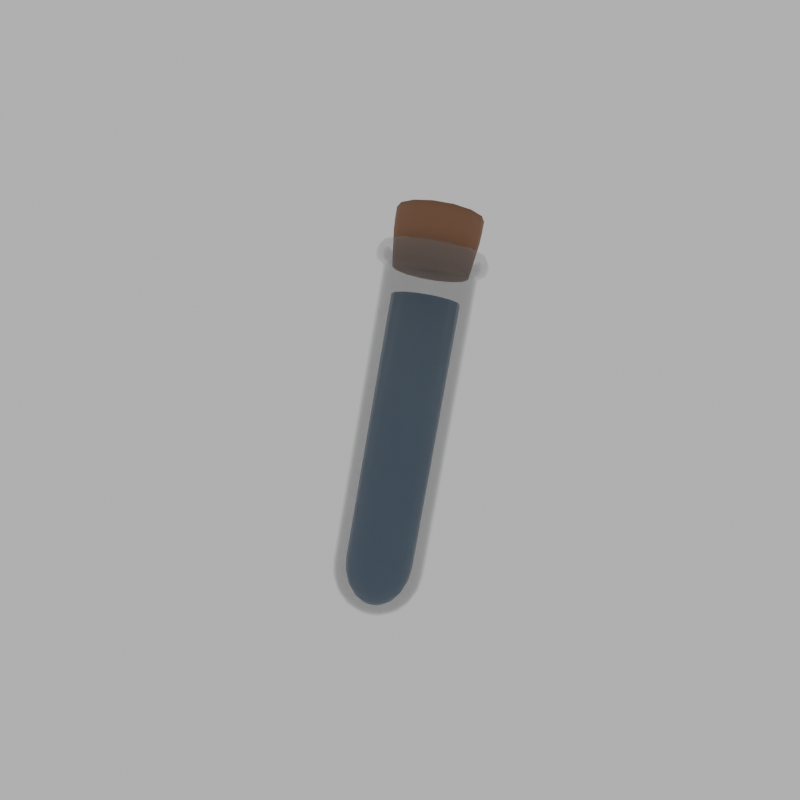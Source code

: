 # Source: RenderizarPociones.blend  (saved by Blender 4.1.24; exported with 4.5.12 LTS)
import bpy
from mathutils import Matrix  # noqa: F401  (used for matrix-valued properties, if any)

bpy.ops.wm.read_factory_settings(use_empty=True)
scene = bpy.context.scene
scene.name = 'Scene'

# ---- collections
col_collection = bpy.data.collections.new('Collection'); scene.collection.children.link(col_collection)

# ---- materials (node trees are filled in below, after node groups)
mat_corcho = bpy.data.materials.new('Corcho')
mat_corcho.use_transparent_shadow = False
mat_vial = bpy.data.materials.new('Vial')
mat_vial.surface_render_method = 'BLENDED'
mat_vial.blend_method = 'BLEND'
mat_vial.alpha_threshold = 0.0
mat_vial.use_raytrace_refraction = True
mat_vial.use_screen_refraction = True
mat_vial.thickness_mode = 'SLAB'
mat_vial.roughness = 0.5
mat_vial.line_color = (0.0, 0.0, 0.0, 1.0)
mat_liquido = bpy.data.materials.new('Liquido')
mat_liquido.surface_render_method = 'BLENDED'
mat_liquido.blend_method = 'BLEND'

# ---- material node trees
mat_corcho.use_nodes = True; mat_corcho.node_tree.nodes.clear()
_N = mat_corcho.node_tree.nodes; _L = mat_corcho.node_tree.links
n0 = _N.new('ShaderNodeBsdfPrincipled'); n0.name = 'BSDF Principista'; n0.location = (10, 300)
n0.inputs[0].default_value = (0.2378, 0.1188, 0.06533, 1.0)
n0.inputs[2].default_value = 0.8394
n1 = _N.new('ShaderNodeOutputMaterial'); n1.name = 'Material'; n1.location = (300, 300)
_L.new(n0.outputs[0], n1.inputs[0])
n1.is_active_output = True
mat_vial.use_nodes = True; mat_vial.node_tree.nodes.clear()
_N = mat_vial.node_tree.nodes; _L = mat_vial.node_tree.links
n0 = _N.new('ShaderNodeOutputMaterial'); n0.name = 'Material Output'; n0.location = (300, 300)
n1 = _N.new('ShaderNodeBsdfPrincipled'); n1.name = 'Principled BSDF'; n1.location = (10, 300)
n1.inputs[0].default_value = (0.2204, 0.2204, 0.2204, 1.0)
n1.inputs[2].default_value = 0.0
n1.inputs[3].default_value = 1.45
n1.inputs[4].default_value = 0.2294
n2 = _N.new('ShaderNodeValue'); n2.name = 'Value'; n2.location = (300, 140)
n2.outputs[0].default_value = 0.0
_L.new(n1.outputs[0], n0.inputs[0])
_L.new(n2.outputs[0], n0.inputs[3])
n0.is_active_output = True
mat_liquido.use_nodes = True; mat_liquido.node_tree.nodes.clear()
_N = mat_liquido.node_tree.nodes; _L = mat_liquido.node_tree.links
n0 = _N.new('ShaderNodeBsdfPrincipled'); n0.name = 'BSDF Principista'; n0.location = (10, 300)
n0.inputs[0].default_value = (0.002327, 0.09391, 0.2078, 1.0)
n0.inputs[2].default_value = 0.3303
n0.inputs[13].default_value = 0.5127
n1 = _N.new('ShaderNodeOutputMaterial'); n1.name = 'Material'; n1.location = (300, 300)
_L.new(n0.outputs[0], n1.inputs[0])
n1.is_active_output = True

# ---- world
world_world = bpy.data.worlds.new('World'); scene.world = world_world
world_world.use_nodes = True; world_world.node_tree.nodes.clear()
_N = world_world.node_tree.nodes; _L = world_world.node_tree.links
n0 = _N.new('ShaderNodeOutputWorld'); n0.name = 'World Output'; n0.location = (300, 300)
n1 = _N.new('ShaderNodeBackground'); n1.name = 'Background'; n1.location = (10, 300)
n1.inputs[0].default_value = (0.05088, 0.05088, 0.05088, 1.0)
_L.new(n1.outputs[0], n0.inputs[0])
n0.is_active_output = True
world_world.color = (0.05088, 0.05088, 0.05088)
world_world.use_sun_shadow = False
world_world.sun_shadow_jitter_overblur = 0.0

# ---- cameras
cam_camera = bpy.data.cameras.new('Camera')
cam_camera.clip_start = 2.6
cam_camera.clip_end = 1005.0
cam_camera.lens = 32.0
cam_camera.sensor_width = 37.0

# ---- lights
light_point_006 = bpy.data.lights.new('Point.006', 'POINT')
light_point_006.specular_factor = 0.0
light_point_006.transmission_factor = 0.0
light_point_006.energy = 7.0
light_point_006.shadow_maximum_resolution = 0.006
light_point_006.use_absolute_resolution = True
light_point_007 = bpy.data.lights.new('Point.007', 'POINT')
light_point_007.specular_factor = 0.0
light_point_007.transmission_factor = 0.0
light_point_007.energy = 7.0
light_point_007.shadow_maximum_resolution = 0.006
light_point_007.use_absolute_resolution = True
light_point_008 = bpy.data.lights.new('Point.008', 'POINT')
light_point_008.specular_factor = 0.0
light_point_008.transmission_factor = 0.0
light_point_008.energy = 7.0
light_point_008.shadow_maximum_resolution = 0.006
light_point_008.use_absolute_resolution = True
light_point_010 = bpy.data.lights.new('Point.010', 'POINT')
light_point_010.specular_factor = 0.0
light_point_010.transmission_factor = 0.0
light_point_010.energy = 7.0
light_point_010.shadow_maximum_resolution = 0.006
light_point_010.use_absolute_resolution = True

# ---- meshes
me_esfera_002 = bpy.data.meshes.new('Esfera.002')
me_esfera_002.from_pydata([(0.858, 0.1958, 6.867), (-0.6881, 0.5487, 6.867), (0.858, -0.1958, 6.867), (0.6881, -0.5487, 6.867), (0.3818, -0.7929, 6.867), (-1.848e-07, -0.8801, 6.867), (-0.3818, -0.7929, 6.867), (-0.6881, -0.5487, 6.867), (-0.858, -0.1958, 6.867), (-0.858, 0.1958, 6.867), (-0.3818, 0.7929, 6.867), (-2.74e-08, 0.8801, 6.867), (0.6881, 0.5487, 6.867), (0.3818, 0.7929, 6.867), (0.9644, 0.2201, 7.695), (-0.7734, 0.6168, 7.695), (0.9644, -0.2201, 7.695), (0.7734, -0.6168, 7.695), (0.4292, -0.8912, 7.695), (-9.733e-08, -0.9892, 7.695), (-0.4292, -0.8912, 7.695), (-0.7734, -0.6168, 7.695), (-0.9644, -0.2201, 7.695), (-0.9644, 0.2201, 7.695), (-0.4292, 0.8912, 7.695), (7.955e-08, 0.9892, 7.695), (0.7734, 0.6168, 7.695), (0.4292, 0.8912, 7.695), (0.9827, 0.2243, 8.223), (-0.788, 0.6284, 8.223), (0.9827, -0.2243, 8.223), (0.788, -0.6284, 8.223), (0.4373, -0.9081, 8.223), (-9.781e-08, -1.008, 8.223), (-0.4373, -0.9081, 8.223), (-0.788, -0.6284, 8.223), (-0.9827, -0.2243, 8.223), (-0.9827, 0.2243, 8.223), (-0.4373, 0.9081, 8.223), (8.242e-08, 1.008, 8.223), (0.788, 0.6284, 8.223), (0.4373, 0.9081, 8.223), (-0.98, -0.2237, 7.964), (-0.7859, -0.6268, 7.964), (-9.908e-08, -1.005, 7.964), (0.4362, -0.9057, 7.964), (0.7859, -0.6268, 7.964), (8.067e-08, 1.005, 7.964), (-0.4362, 0.9057, 7.964), (-0.7859, 0.6268, 7.964), (-0.98, 0.2237, 7.964), (0.98, -0.2237, 7.964), (0.98, 0.2237, 7.964), (0.7859, 0.6268, 7.964), (0.4362, 0.9057, 7.964), (-0.4362, -0.9057, 7.964), (-4.136e-25, 1.0, 0.04556), (-2.431e-25, 0.5878, -0.7635), (-1.278e-25, 0.309, -0.9055), (0.4339, 0.901, 0.04556), (0.4126, 0.8569, -0.2635), (0.351, 0.7289, -0.5422), (0.255, 0.5296, -0.7635), (0.1341, 0.2784, -0.9055), (0.7818, 0.6235, 0.04556), (0.7436, 0.593, -0.2635), (0.6325, 0.5044, -0.5422), (0.4595, 0.3665, -0.7635), (0.2416, 0.1927, -0.9055), (0.9749, 0.2225, 0.04556), (0.9272, 0.2116, -0.2635), (0.7887, 0.18, -0.5422), (0.573, 0.1308, -0.7635), (0.3013, 0.06876, -0.9055), (0.9749, -0.2225, 0.04556), (0.9272, -0.2116, -0.2635), (0.7887, -0.18, -0.5422), (0.573, -0.1308, -0.7635), (0.3013, -0.06876, -0.9055), (0.7818, -0.6235, 0.04556), (0.7436, -0.593, -0.2635), (0.6325, -0.5044, -0.5422), (0.4595, -0.3665, -0.7635), (0.2416, -0.1927, -0.9055), (0.4339, -0.901, 0.04556), (0.4126, -0.8569, -0.2635), (0.351, -0.7289, -0.5422), (0.255, -0.5296, -0.7635), (0.1341, -0.2784, -0.9055), (-1.788e-07, -1.0, 0.04556), (-1.788e-07, -0.9511, -0.2635), (-8.941e-08, -0.809, -0.5422), (-1.192e-07, -0.5878, -0.7635), (-2.98e-08, -0.309, -0.9055), (-0.4339, -0.901, 0.04556), (-0.4126, -0.8569, -0.2635), (-0.351, -0.7289, -0.5422), (-0.255, -0.5296, -0.7635), (-0.1341, -0.2784, -0.9055), (-0.7818, -0.6235, 0.04556), (-0.7436, -0.593, -0.2635), (-0.6325, -0.5044, -0.5422), (-0.4595, -0.3665, -0.7635), (-0.2416, -0.1927, -0.9055), (0.0, 1.422e-08, -0.9544), (-0.4535, 0.9418, 6.882), (-0.9749, -0.2225, 0.04556), (-0.9272, -0.2116, -0.2635), (-0.7887, -0.18, -0.5422), (-0.573, -0.1308, -0.7635), (-0.3013, -0.06876, -0.9055), (-0.8172, 0.6517, 6.882), (-1.019, 0.2326, 6.882), (-1.019, -0.2326, 6.882), (-0.8172, -0.6517, 6.882), (-0.9749, 0.2225, 0.04556), (-0.9272, 0.2116, -0.2635), (-0.7887, 0.18, -0.5422), (-0.573, 0.1308, -0.7635), (-0.3013, 0.06876, -0.9055), (-0.4535, -0.9418, 6.882), (-2.047e-07, -1.045, 6.882), (0.4535, -0.9418, 6.882), (0.8172, -0.6517, 6.882), (-0.7818, 0.6235, 0.04556), (-0.7436, 0.593, -0.2635), (-0.6325, 0.5044, -0.5422), (-0.4595, 0.3665, -0.7635), (-0.2416, 0.1927, -0.9055), (1.019, -0.2326, 6.882), (1.019, 0.2326, 6.882), (0.8172, 0.6517, 6.882), (0.4535, 0.9418, 6.882), (-0.4339, 0.901, 0.04556), (-0.4126, 0.8569, -0.2635), (-0.351, 0.7289, -0.5422), (-0.255, 0.5296, -0.7635), (-0.1341, 0.2784, -0.9055), (-1.777e-08, 1.045, 6.882), (3.278e-07, 0.9511, -0.2635), (2.98e-07, 0.809, -0.5422), (-1.973e-10, 1.04, 0.04246), (-2.358e-09, 0.6119, -0.7954), (-2.037e-09, 0.3222, -0.9433), (0.4512, 0.9369, 0.04246), (0.4292, 0.8912, -0.2756), (0.3652, 0.7583, -0.5653), (0.2655, 0.5513, -0.7954), (0.1398, 0.2903, -0.9433), (0.813, 0.6484, 0.04246), (0.7734, 0.6167, -0.2756), (0.658, 0.5248, -0.5653), (0.4784, 0.3815, -0.7954), (0.2519, 0.2009, -0.9433), (1.014, 0.2314, 0.04246), (0.9644, 0.2201, -0.2756), (0.8206, 0.1873, -0.5653), (0.5965, 0.1362, -0.7954), (0.3141, 0.07169, -0.9433), (1.014, -0.2314, 0.04246), (0.9644, -0.2201, -0.2756), (0.8206, -0.1873, -0.5653), (0.5965, -0.1362, -0.7954), (0.3141, -0.07169, -0.9433), (0.813, -0.6484, 0.04246), (0.7734, -0.6167, -0.2756), (0.658, -0.5248, -0.5653), (0.4784, -0.3815, -0.7954), (0.2519, -0.2009, -0.9433), (0.4512, -0.9369, 0.04246), (0.4292, -0.8912, -0.2756), (0.3652, -0.7583, -0.5653), (0.2655, -0.5513, -0.7954), (0.1398, -0.2903, -0.9433), (-1.863e-07, -1.04, 0.04246), (-1.854e-07, -0.9892, -0.2756), (-9.448e-08, -0.8417, -0.5653), (-1.258e-07, -0.6119, -0.7954), (-3.225e-08, -0.3222, -0.9433), (-0.4512, -0.9369, 0.04246), (-0.4292, -0.8912, -0.2756), (-0.3652, -0.7583, -0.5653), (-0.2655, -0.5513, -0.7954), (-0.1398, -0.2903, -0.9433), (-0.813, -0.6484, 0.04246), (-0.7734, -0.6167, -0.2756), (-0.658, -0.5248, -0.5653), (-0.4784, -0.3815, -0.7954), (-0.2519, -0.2009, -0.9433), (7.543e-10, 1.496e-08, -0.9944), (-0.4717, 0.9794, 6.881), (-1.014, -0.2314, 0.04246), (-0.9644, -0.2201, -0.2756), (-0.8206, -0.1873, -0.5653), (-0.5965, -0.1362, -0.7954), (-0.3141, -0.07169, -0.9433), (-0.8499, 0.6778, 6.881), (-1.06, 0.2419, 6.881), (-1.06, -0.2419, 6.881), (-0.8499, -0.6778, 6.881), (-1.014, 0.2314, 0.04246), (-0.9644, 0.2201, -0.2756), (-0.8206, 0.1873, -0.5653), (-0.5965, 0.1362, -0.7954), (-0.3141, 0.07169, -0.9433), (-0.4717, -0.9794, 6.881), (-2.139e-07, -1.087, 6.881), (0.4717, -0.9794, 6.881), (0.8499, -0.6778, 6.881), (-0.813, 0.6484, 0.04246), (-0.7734, 0.6167, -0.2756), (-0.658, 0.5248, -0.5653), (-0.4784, 0.3815, -0.7954), (-0.2519, 0.2009, -0.9433), (1.06, -0.2419, 6.881), (1.06, 0.2419, 6.881), (0.8499, 0.6778, 6.881), (0.4717, 0.9794, 6.881), (-0.4512, 0.9369, 0.04246), (-0.4292, 0.8912, -0.2756), (-0.3652, 0.7583, -0.5653), (-0.2655, 0.5513, -0.7954), (-0.1398, 0.2903, -0.9433), (-1.766e-08, 1.087, 6.881), (3.387e-07, 0.9892, -0.2756), (3.056e-07, 0.8417, -0.5653), (-0.5467, 1.135, 6.996), (-0.9852, 0.7856, 6.996), (-1.228, 0.2804, 6.996), (-1.228, -0.2804, 6.996), (-0.5467, -1.135, 6.996), (-0.9852, -0.7856, 6.996), (-2.527e-07, -1.26, 6.996), (0.5467, -1.135, 6.996), (-2.522e-08, 1.26, 6.996), (0.9852, -0.7856, 6.996), (1.228, -0.2804, 6.996), (1.228, 0.2804, 6.996), (0.9852, 0.7856, 6.996), (0.5467, 1.135, 6.996), (-0.5605, 1.164, 7.114), (-1.01, 0.8054, 7.114), (-1.259, 0.2874, 7.114), (-1.259, -0.2874, 7.114), (-0.5605, -1.164, 7.114), (-1.01, -0.8054, 7.114), (-2.603e-07, -1.292, 7.114), (0.5605, -1.164, 7.114), (-2.709e-08, 1.292, 7.114), (1.01, -0.8054, 7.114), (1.259, -0.2874, 7.114), (1.259, 0.2874, 7.114), (1.01, 0.8054, 7.114), (0.5605, 1.164, 7.114), (-0.5605, 1.164, 7.233), (-1.01, 0.8054, 7.233), (-1.259, 0.2874, 7.233), (-1.259, -0.2874, 7.233), (-0.5605, -1.164, 7.233), (-1.01, -0.8054, 7.233), (-2.616e-07, -1.292, 7.233), (0.5605, -1.164, 7.233), (-2.842e-08, 1.292, 7.233), (1.01, -0.8054, 7.233), (1.259, -0.2874, 7.233), (1.259, 0.2874, 7.233), (1.01, 0.8054, 7.233), (0.5605, 1.164, 7.233), (-0.5143, 1.068, 7.351), (-0.9267, 0.739, 7.351), (-1.156, 0.2637, 7.351), (-1.156, -0.2637, 7.351), (-0.5143, -1.068, 7.351), (-0.9267, -0.739, 7.351), (-2.417e-07, -1.185, 7.351), (0.5143, -1.068, 7.351), (-2.975e-08, 1.185, 7.351), (0.9267, -0.739, 7.351), (1.156, -0.2637, 7.351), (1.156, 0.2637, 7.351), (0.9267, 0.739, 7.351), (0.5143, 1.068, 7.351), (-0.5348, 1.111, 7.353), (-0.9637, 0.7685, 7.353), (-1.202, 0.2743, 7.353), (-1.202, -0.2743, 7.353), (-0.5348, -1.111, 7.353), (-0.9637, -0.7685, 7.353), (-2.527e-07, -1.233, 7.353), (0.5348, -1.111, 7.353), (-3.011e-08, 1.233, 7.353), (0.9637, -0.7685, 7.353), (1.202, -0.2743, 7.353), (1.202, 0.2743, 7.353), (0.9637, 0.7685, 7.353), (0.5348, 1.111, 7.353), (-0.4096, 0.8506, 6.907), (-0.7381, 0.5886, 6.907), (-0.9204, 0.2101, 6.907), (-0.9204, -0.2101, 6.907), (-0.4096, -0.8506, 6.907), (-0.7381, -0.5886, 6.907), (-1.85e-07, -0.9441, 6.907), (0.4096, -0.8506, 6.907), (-1.621e-08, 0.9441, 6.907), (0.7381, -0.5886, 6.907), (0.9204, -0.2101, 6.907), (0.9204, 0.2101, 6.907), (0.7381, 0.5886, 6.907), (0.4096, 0.8506, 6.907), (1.067, 0.2435, 7.0), (-0.8555, 0.6823, 7.0), (1.067, -0.2435, 7.0), (0.8555, -0.6823, 7.0), (0.4748, -0.9859, 7.0), (-2.167e-07, -1.094, 7.0), (-0.4748, -0.9859, 7.0), (-0.8555, -0.6823, 7.0), (-1.067, -0.2435, 7.0), (-1.067, 0.2435, 7.0), (-0.4748, 0.9859, 7.0), (-2.107e-08, 1.094, 7.0), (0.8555, 0.6823, 7.0), (0.4748, 0.9859, 7.0), (1.094, -0.2496, 7.104), (0.877, -0.6994, 7.104), (-0.4867, 1.011, 7.104), (-2.247e-08, 1.122, 7.104), (0.4867, -1.011, 7.104), (-2.231e-07, -1.122, 7.104), (-0.4867, -1.011, 7.104), (-0.877, -0.6994, 7.104), (-0.877, 0.6994, 7.104), (-1.094, 0.2496, 7.104), (-1.094, -0.2496, 7.104), (1.094, 0.2496, 7.104), (0.877, 0.6994, 7.104), (0.4867, 1.011, 7.104), (-0.4867, -1.011, 7.213), (-0.877, -0.6994, 7.213), (-1.094, -0.2496, 7.213), (-1.094, 0.2496, 7.213), (-0.877, 0.6994, 7.213), (-0.4867, 1.011, 7.213), (0.877, 0.6994, 7.213), (1.094, 0.2496, 7.213), (-2.244e-07, -1.122, 7.213), (0.4867, -1.011, 7.213), (-2.379e-08, 1.122, 7.213), (0.877, -0.6994, 7.213), (1.094, -0.2496, 7.213), (0.4867, 1.011, 7.213), (-0.4645, 0.9644, 7.325), (0.8369, 0.6674, 7.325), (1.044, 0.2382, 7.325), (-1.044, 0.2382, 7.325), (-0.8369, 0.6674, 7.325), (0.8369, -0.6674, 7.325), (0.4645, -0.9644, 7.325), (-1.044, -0.2382, 7.325), (-0.4645, -0.9644, 7.325), (-0.8369, -0.6674, 7.325), (-2.174e-07, -1.07, 7.325), (-2.599e-08, 1.07, 7.325), (1.044, -0.2382, 7.325), (0.4645, 0.9644, 7.325), (1.015, -0.2318, 6.319), (-1.63e-08, 1.042, 6.319), (-2.025e-07, -1.042, 6.319), (-1.015, 0.2318, 6.319), (-0.4519, -0.9384, 6.319), (0.8143, -0.6494, 6.319), (0.8143, 0.6494, 6.319), (-0.4519, 0.9384, 6.319), (-0.8143, 0.6494, 6.319), (-1.015, -0.2318, 6.319), (0.4519, 0.9384, 6.319), (1.015, 0.2318, 6.319), (-0.8143, -0.6494, 6.319), (0.4519, -0.9384, 6.319), (9.407e-10, 0.7596, 0.1869), (9.407e-10, 0.4465, -0.5957), (9.407e-10, 0.2347, -0.733), (0.3267, 0.6844, 0.1869), (0.3107, 0.6509, -0.112), (0.2643, 0.5537, -0.3817), (0.192, 0.4023, -0.5957), (0.101, 0.2115, -0.733), (0.5887, 0.4736, 0.1869), (0.5599, 0.4504, -0.112), (0.4762, 0.3832, -0.3817), (0.346, 0.2784, -0.5957), (0.1819, 0.1464, -0.733), (0.7341, 0.169, 0.1869), (0.6981, 0.1608, -0.112), (0.5939, 0.1367, -0.3817), (0.4315, 0.09935, -0.5957), (0.2268, 0.05223, -0.733), (0.7341, -0.169, 0.1869), (0.6981, -0.1608, -0.112), (0.5939, -0.1367, -0.3817), (0.4315, -0.09935, -0.5957), (0.2268, -0.05223, -0.733), (0.5887, -0.4736, 0.1869), (0.5599, -0.4504, -0.112), (0.4762, -0.3832, -0.3817), (0.346, -0.2784, -0.5957), (0.1819, -0.1464, -0.733), (0.3267, -0.6844, 0.1869), (0.3107, -0.6509, -0.112), (0.2643, -0.5537, -0.3817), (0.192, -0.4023, -0.5957), (0.101, -0.2115, -0.733), (-1.337e-07, -0.7596, 0.1869), (-1.337e-07, -0.7224, -0.112), (-6.638e-08, -0.6145, -0.3817), (-8.882e-08, -0.4465, -0.5957), (-2.15e-08, -0.2347, -0.733), (-0.3267, -0.6844, 0.1869), (-0.3107, -0.6509, -0.112), (-0.2643, -0.5537, -0.3817), (-0.192, -0.4023, -0.5957), (-0.101, -0.2115, -0.733), (-0.5887, -0.4736, 0.1869), (-0.5599, -0.4504, -0.112), (-0.4762, -0.3832, -0.3817), (-0.346, -0.2784, -0.5957), (-0.1819, -0.1464, -0.733), (9.407e-10, 2.214e-09, -0.7804), (-0.7341, -0.169, 0.1869), (-0.6981, -0.1608, -0.112), (-0.5939, -0.1367, -0.3817), (-0.4315, -0.09935, -0.5957), (-0.2268, -0.05223, -0.733), (-0.7341, 0.169, 0.1869), (-0.6981, 0.1608, -0.112), (-0.5939, 0.1367, -0.3817), (-0.4315, 0.09935, -0.5957), (-0.2268, 0.05223, -0.733), (-0.5887, 0.4736, 0.1869), (-0.5599, 0.4504, -0.112), (-0.4762, 0.3832, -0.3817), (-0.346, 0.2784, -0.5957), (-0.1819, 0.1464, -0.733), (-0.3267, 0.6844, 0.1869), (-0.3107, 0.6509, -0.112), (-0.2643, 0.5537, -0.3817), (-0.192, 0.4023, -0.5957), (-0.101, 0.2115, -0.733), (2.478e-07, 0.7224, -0.112), (2.253e-07, 0.6145, -0.3817), (0.7646, -0.176, 6.255), (-1.134e-08, 0.7912, 6.255), (-1.516e-07, -0.7912, 6.255), (-0.7646, 0.176, 6.255), (-0.3403, -0.7128, 6.255), (0.6131, -0.4933, 6.255), (0.6131, 0.4933, 6.255), (-0.3403, 0.7128, 6.255), (-0.6131, 0.4933, 6.255), (-0.7646, -0.176, 6.255), (0.3403, 0.7128, 6.255), (0.7646, 0.176, 6.255), (-0.6131, -0.4933, 6.255), (0.3403, -0.7128, 6.255)], [], [(1, 9, 8, 7, 6, 5, 4, 3, 2, 0, 12, 13, 11, 10), (43, 42, 36, 35), (6, 7, 21, 20), (7, 8, 22, 21), (4, 5, 19, 18), (3, 4, 18, 17), (10, 11, 25, 24), (9, 1, 15, 23), (2, 3, 17, 16), (12, 0, 14, 26), (0, 2, 16, 14), (13, 12, 26, 27), (1, 10, 24, 15), (11, 13, 27, 25), (8, 9, 23, 22), (5, 6, 20, 19), (29, 38, 39, 41, 40, 28, 30, 31, 32, 33, 34, 35, 36, 37), (45, 44, 33, 32), (46, 45, 32, 31), (48, 47, 39, 38), (50, 49, 29, 37), (51, 46, 31, 30), (53, 52, 28, 40), (52, 51, 30, 28), (54, 53, 40, 41), (49, 48, 38, 29), (47, 54, 41, 39), (42, 50, 37, 36), (44, 55, 34, 33), (55, 43, 35, 34), (20, 21, 43, 55), (19, 20, 55, 44), (22, 23, 50, 42), (25, 27, 54, 47), (15, 24, 48, 49), (27, 26, 53, 54), (14, 16, 51, 52), (26, 14, 52, 53), (16, 17, 46, 51), (23, 15, 49, 50), (24, 25, 47, 48), (17, 18, 45, 46), (18, 19, 44, 45), (21, 22, 42, 43), (139, 60, 59, 56), (104, 63, 58), (140, 61, 60, 139), (57, 62, 61, 140), (58, 63, 62, 57), (104, 68, 63), (61, 66, 65, 60), (62, 67, 66, 61), (63, 68, 67, 62), (60, 65, 64, 59), (68, 73, 72, 67), (65, 70, 69, 64), (104, 73, 68), (66, 71, 70, 65), (67, 72, 71, 66), (73, 78, 77, 72), (70, 75, 74, 69), (104, 78, 73), (71, 76, 75, 70), (72, 77, 76, 71), (77, 82, 81, 76), (78, 83, 82, 77), (75, 80, 79, 74), (104, 83, 78), (76, 81, 80, 75), (82, 87, 86, 81), (83, 88, 87, 82), (80, 85, 84, 79), (104, 88, 83), (81, 86, 85, 80), (104, 93, 88), (86, 91, 90, 85), (87, 92, 91, 86), (88, 93, 92, 87), (85, 90, 89, 84), (90, 95, 94, 89), (104, 98, 93), (91, 96, 95, 90), (92, 97, 96, 91), (93, 98, 97, 92), (98, 103, 102, 97), (95, 100, 99, 94), (104, 103, 98), (96, 101, 100, 95), (97, 102, 101, 96), (366, 129, 130, 377), (103, 110, 109, 102), (100, 107, 106, 99), (104, 110, 103), (101, 108, 107, 100), (367, 138, 105, 373), (102, 109, 108, 101), (109, 118, 117, 108), (371, 123, 129, 366), (375, 113, 114, 378), (110, 119, 118, 109), (107, 116, 115, 106), (373, 105, 111, 374), (104, 119, 110), (108, 117, 116, 107), (368, 121, 122, 379), (117, 126, 125, 116), (372, 131, 132, 376), (118, 127, 126, 117), (370, 120, 121, 368), (369, 112, 113, 375), (119, 128, 127, 118), (116, 125, 124, 115), (376, 132, 138, 367), (104, 128, 119), (378, 114, 120, 370), (104, 137, 128), (126, 135, 134, 125), (379, 122, 123, 371), (127, 136, 135, 126), (377, 130, 131, 372), (374, 111, 112, 369), (128, 137, 136, 127), (125, 134, 133, 124), (134, 139, 56, 133), (104, 58, 137), (135, 140, 139, 134), (136, 57, 140, 135), (137, 58, 57, 136), (224, 141, 144, 145), (189, 143, 148), (225, 224, 145, 146), (142, 225, 146, 147), (143, 142, 147, 148), (189, 148, 153), (146, 145, 150, 151), (147, 146, 151, 152), (148, 147, 152, 153), (145, 144, 149, 150), (153, 152, 157, 158), (150, 149, 154, 155), (189, 153, 158), (151, 150, 155, 156), (152, 151, 156, 157), (158, 157, 162, 163), (155, 154, 159, 160), (189, 158, 163), (156, 155, 160, 161), (157, 156, 161, 162), (162, 161, 166, 167), (163, 162, 167, 168), (160, 159, 164, 165), (189, 163, 168), (161, 160, 165, 166), (167, 166, 171, 172), (168, 167, 172, 173), (165, 164, 169, 170), (189, 168, 173), (166, 165, 170, 171), (189, 173, 178), (171, 170, 175, 176), (172, 171, 176, 177), (173, 172, 177, 178), (170, 169, 174, 175), (175, 174, 179, 180), (189, 178, 183), (176, 175, 180, 181), (177, 176, 181, 182), (178, 177, 182, 183), (183, 182, 187, 188), (180, 179, 184, 185), (189, 183, 188), (181, 180, 185, 186), (182, 181, 186, 187), (159, 154, 215, 214), (188, 187, 194, 195), (185, 184, 191, 192), (189, 188, 195), (186, 185, 192, 193), (141, 218, 190, 223), (187, 186, 193, 194), (194, 193, 202, 203), (164, 159, 214, 208), (191, 184, 199, 198), (195, 194, 203, 204), (192, 191, 200, 201), (218, 209, 196, 190), (189, 195, 204), (193, 192, 201, 202), (174, 169, 207, 206), (202, 201, 210, 211), (149, 144, 217, 216), (203, 202, 211, 212), (179, 174, 206, 205), (200, 191, 198, 197), (204, 203, 212, 213), (201, 200, 209, 210), (144, 141, 223, 217), (189, 204, 213), (184, 179, 205, 199), (189, 213, 222), (211, 210, 219, 220), (169, 164, 208, 207), (212, 211, 220, 221), (154, 149, 216, 215), (209, 200, 197, 196), (213, 212, 221, 222), (210, 209, 218, 219), (219, 218, 141, 224), (189, 222, 143), (220, 219, 224, 225), (221, 220, 225, 142), (222, 221, 142, 143), (190, 196, 227, 226), (198, 199, 231, 229), (205, 206, 232, 230), (223, 190, 226, 234), (215, 216, 238, 237), (239, 234, 248, 253), (238, 239, 253, 252), (236, 237, 251, 250), (235, 236, 250, 249), (234, 226, 240, 248), (232, 233, 247, 246), (231, 230, 244, 245), (197, 198, 229, 228), (199, 205, 230, 231), (206, 207, 233, 232), (207, 208, 235, 233), (208, 214, 236, 235), (196, 197, 228, 227), (214, 215, 237, 236), (216, 217, 239, 238), (217, 223, 234, 239), (249, 250, 264, 263), (248, 240, 254, 262), (246, 247, 261, 260), (245, 244, 258, 259), (242, 243, 257, 256), (240, 241, 255, 254), (251, 252, 266, 265), (275, 277, 357, 358), (230, 232, 246, 244), (129, 123, 305, 306), (229, 231, 245, 243), (123, 122, 303, 305), (233, 235, 249, 247), (122, 121, 302, 303), (227, 228, 242, 241), (271, 273, 361, 359), (120, 114, 301, 300), (237, 238, 252, 251), (226, 227, 241, 240), (272, 274, 362, 360), (228, 229, 243, 242), (113, 112, 298, 299), (259, 258, 286, 287), (281, 276, 363, 365), (256, 257, 285, 284), (111, 105, 296, 297), (254, 255, 283, 282), (265, 266, 294, 293), (280, 281, 365, 353), (114, 113, 299, 301), (255, 256, 284, 283), (278, 279, 354, 364), (261, 263, 291, 289), (121, 120, 300, 302), (257, 259, 287, 285), (277, 278, 364, 357), (250, 251, 265, 264), (276, 268, 352, 363), (252, 253, 267, 266), (105, 138, 304, 296), (253, 248, 262, 267), (131, 130, 307, 308), (244, 246, 260, 258), (274, 275, 358, 362), (243, 245, 259, 257), (273, 272, 360, 361), (247, 249, 263, 261), (270, 271, 359, 355), (241, 242, 256, 255), (280, 279, 293, 294), (269, 268, 282, 283), (277, 275, 289, 291), (271, 270, 284, 285), (270, 269, 283, 284), (272, 273, 287, 286), (278, 277, 291, 292), (268, 276, 290, 282), (274, 272, 286, 288), (275, 274, 288, 289), (279, 278, 292, 293), (273, 271, 285, 287), (281, 280, 294, 295), (276, 281, 295, 290), (260, 261, 289, 288), (138, 132, 309, 304), (262, 254, 282, 290), (268, 269, 356, 352), (263, 264, 292, 291), (279, 280, 353, 354), (264, 265, 293, 292), (132, 131, 308, 309), (266, 267, 295, 294), (269, 270, 355, 356), (267, 262, 290, 295), (130, 129, 306, 307), (258, 260, 288, 286), (112, 111, 297, 298), (304, 309, 323, 321), (309, 308, 322, 323), (307, 306, 312, 310), (298, 297, 311, 319), (306, 305, 313, 312), (305, 303, 314, 313), (303, 302, 315, 314), (300, 301, 317, 316), (299, 298, 319, 318), (321, 323, 337, 327), (323, 322, 336, 337), (310, 312, 324, 335), (312, 313, 325, 324), (320, 321, 327, 326), (314, 315, 329, 328), (316, 317, 331, 330), (308, 307, 310, 322), (296, 304, 321, 320), (302, 300, 316, 315), (301, 299, 318, 317), (297, 296, 320, 311), (324, 325, 349, 350), (326, 327, 348, 343), (328, 329, 346, 347), (330, 331, 339, 338), (334, 333, 341, 340), (332, 326, 343, 342), (336, 335, 345, 344), (315, 316, 330, 329), (317, 318, 334, 331), (313, 314, 328, 325), (319, 311, 332, 333), (322, 310, 335, 336), (311, 320, 326, 332), (318, 319, 333, 334), (347, 346, 362, 358), (338, 339, 361, 360), (340, 341, 355, 359), (342, 343, 352, 356), (344, 345, 354, 353), (341, 342, 356, 355), (349, 347, 358, 357), (335, 324, 350, 345), (337, 336, 344, 351), (327, 337, 351, 348), (329, 330, 338, 346), (331, 334, 340, 339), (325, 328, 347, 349), (333, 332, 342, 341), (343, 348, 363, 352), (350, 349, 357, 364), (345, 350, 364, 354), (351, 344, 353, 365), (348, 351, 365, 363), (346, 338, 360, 362), (339, 340, 359, 361), (124, 374, 369, 115), (69, 377, 372, 64), (84, 379, 371, 79), (99, 378, 370, 94), (59, 376, 367, 56), (115, 369, 375, 106), (94, 370, 368, 89), (64, 372, 376, 59), (89, 368, 379, 84), (133, 373, 374, 124), (106, 375, 378, 99), (79, 371, 366, 74), (56, 367, 373, 133), (74, 366, 377, 69), (449, 384, 383, 380), (428, 387, 382), (450, 385, 384, 449), (381, 386, 385, 450), (382, 387, 386, 381), (428, 392, 387), (385, 390, 389, 384), (386, 391, 390, 385), (387, 392, 391, 386), (384, 389, 388, 383), (392, 397, 396, 391), (389, 394, 393, 388), (428, 397, 392), (390, 395, 394, 389), (391, 396, 395, 390), (397, 402, 401, 396), (394, 399, 398, 393), (428, 402, 397), (395, 400, 399, 394), (396, 401, 400, 395), (401, 406, 405, 400), (402, 407, 406, 401), (399, 404, 403, 398), (428, 407, 402), (400, 405, 404, 399), (406, 411, 410, 405), (407, 412, 411, 406), (404, 409, 408, 403), (428, 412, 407), (405, 410, 409, 404), (428, 417, 412), (410, 415, 414, 409), (411, 416, 415, 410), (412, 417, 416, 411), (409, 414, 413, 408), (414, 419, 418, 413), (428, 422, 417), (415, 420, 419, 414), (416, 421, 420, 415), (417, 422, 421, 416), (422, 427, 426, 421), (419, 424, 423, 418), (428, 427, 422), (420, 425, 424, 419), (421, 426, 425, 420), (427, 433, 432, 426), (424, 430, 429, 423), (428, 433, 427), (425, 431, 430, 424), (426, 432, 431, 425), (432, 437, 436, 431), (433, 438, 437, 432), (430, 435, 434, 429), (428, 438, 433), (431, 436, 435, 430), (436, 441, 440, 435), (437, 442, 441, 436), (438, 443, 442, 437), (435, 440, 439, 434), (428, 443, 438), (428, 448, 443), (441, 446, 445, 440), (442, 447, 446, 441), (443, 448, 447, 442), (440, 445, 444, 439), (445, 449, 380, 444), (428, 382, 448), (446, 450, 449, 445), (447, 381, 450, 446), (448, 382, 381, 447), (439, 459, 454, 434), (393, 462, 457, 388), (408, 464, 456, 403), (423, 463, 455, 418), (383, 461, 452, 380), (434, 454, 460, 429), (418, 455, 453, 413), (388, 457, 461, 383), (413, 453, 464, 408), (444, 458, 459, 439), (429, 460, 463, 423), (403, 456, 451, 398), (380, 452, 458, 444), (398, 451, 462, 393), (459, 458, 452, 461, 457, 462, 451, 456, 464, 453, 455, 463, 460, 454)])
me_esfera_002.polygons.foreach_set('use_smooth', [True] * 465)
me_esfera_002.polygons.foreach_set('material_index', [0, 0, 0, 0, 0, 0, 0, 0, 0, 0, 0, 0, 0, 0, 0, 0, 0, 0, 0, 0, 0, 0, 0, 0, 0, 0, 0, 0, 0, 0, 0, 0, 0, 0, 0, 0, 0, 0, 0, 0, 0, 0, 0, 0, 1, 1, 1, 1, 1, 1, 1, 1, 1, 1, 1, 1, 1, 1, 1, 1, 1, 1, 1, 1, 1, 1, 1, 1, 1, 1, 1, 1, 1, 1, 1, 1, 1, 1, 1, 1, 1, 1, 1, 1, 1, 1, 1, 1, 1, 1, 1, 1, 1, 1, 1, 1, 1, 1, 1, 1, 1, 1, 1, 1, 1, 1, 1, 1, 1, 1, 1, 1, 1, 1, 1, 1, 1, 1, 1, 1, 1, 1, 1, 1, 1, 1, 1, 1, 1, 1, 1, 1, 1, 1, 1, 1, 1, 1, 1, 1, 1, 1, 1, 1, 1, 1, 1, 1, 1, 1, 1, 1, 1, 1, 1, 1, 1, 1, 1, 1, 1, 1, 1, 1, 1, 1, 1, 1, 1, 1, 1, 1, 1, 1, 1, 1, 1, 1, 1, 1, 1, 1, 1, 1, 1, 1, 1, 1, 1, 1, 1, 1, 1, 1, 1, 1, 1, 1, 1, 1, 1, 1, 1, 1, 1, 1, 1, 1, 1, 1, 1, 1, 1, 1, 1, 1, 1, 1, 1, 1, 1, 1, 1, 1, 1, 1, 1, 1, 1, 1, 1, 1, 1, 1, 1, 1, 1, 1, 1, 1, 1, 1, 1, 1, 1, 1, 1, 1, 1, 1, 1, 1, 1, 1, 1, 1, 1, 1, 1, 1, 1, 1, 1, 1, 1, 1, 1, 1, 1, 1, 1, 1, 1, 1, 1, 1, 1, 1, 1, 1, 1, 1, 1, 1, 1, 1, 1, 1, 1, 1, 1, 1, 1, 1, 1, 1, 1, 1, 1, 1, 1, 1, 1, 1, 1, 1, 1, 1, 1, 1, 1, 1, 1, 1, 1, 1, 1, 1, 1, 1, 1, 1, 1, 1, 1, 1, 1, 1, 1, 1, 1, 1, 1, 1, 1, 1, 1, 1, 1, 1, 1, 1, 1, 1, 1, 1, 1, 1, 1, 1, 1, 1, 1, 1, 1, 1, 1, 1, 1, 1, 1, 1, 1, 1, 1, 1, 1, 1, 1, 1, 1, 1, 1, 1, 1, 1, 1, 1, 1, 1, 2, 2, 2, 2, 2, 2, 2, 2, 2, 2, 2, 2, 2, 2, 2, 2, 2, 2, 2, 2, 2, 2, 2, 2, 2, 2, 2, 2, 2, 2, 2, 2, 2, 2, 2, 2, 2, 2, 2, 2, 2, 2, 2, 2, 2, 2, 2, 2, 2, 2, 2, 2, 2, 2, 2, 2, 2, 2, 2, 2, 2, 2, 2, 2, 2, 2, 2, 2, 2, 2, 2, 2, 2, 2, 2, 2, 2, 2, 2, 2, 2, 2, 2, 2, 2])
_uv = me_esfera_002.uv_layers.new(name='MapaUV')
_uv.uv.foreach_set('vector', [0.0, 0.0, 0.0, 0.0, 0.0, 0.0, 0.0, 0.0, 0.0, 0.0, 0.0, 0.0, 0.0, 0.0, 0.0, 0.0, 0.0, 0.0, 0.0, 0.0, 0.0, 0.0, 0.0, 0.0, 0.0, 0.0, 0.0, 0.0, 0.0, 0.0, 0.0, 0.0, 0.0, 0.0, 0.0, 0.0, 0.0, 0.0, 0.0, 0.0, 0.0, 0.0, 0.0, 0.0, 0.0, 0.0, 0.0, 0.0, 0.0, 0.0, 0.0, 0.0, 0.0, 0.0, 0.0, 0.0, 0.0, 0.0, 0.0, 0.0, 0.0, 0.0, 0.0, 0.0, 0.0, 0.0, 0.0, 0.0, 0.0, 0.0, 0.0, 0.0, 0.0, 0.0, 0.0, 0.0, 0.0, 0.0, 0.0, 0.0, 0.0, 0.0, 0.0, 0.0, 0.0, 0.0, 0.0, 0.0, 0.0, 0.0, 0.0, 0.0, 0.0, 0.0, 0.0, 0.0, 0.0, 0.0, 0.0, 0.0, 0.0, 0.0, 0.0, 0.0, 0.0, 0.0, 0.0, 0.0, 0.0, 0.0, 0.0, 0.0, 0.0, 0.0, 0.0, 0.0, 0.0, 0.0, 0.0, 0.0, 0.0, 0.0, 0.0, 0.0, 0.0, 0.0, 0.0, 0.0, 0.0, 0.0, 0.0, 0.0, 0.0, 0.0, 0.0, 0.0, 0.0, 0.0, 0.0, 0.0, 0.0, 0.0, 0.0, 0.0, 0.0, 0.0, 0.0, 0.0, 0.0, 0.0, 0.0, 0.0, 0.0, 0.0, 0.0, 0.0, 0.0, 0.0, 0.0, 0.0, 0.0, 0.0, 0.0, 0.0, 0.0, 0.0, 0.0, 0.0, 0.0, 0.0, 0.0, 0.0, 0.0, 0.0, 0.0, 0.0, 0.0, 0.0, 0.0, 0.0, 0.0, 0.0, 0.0, 0.0, 0.0, 0.0, 0.0, 0.0, 0.0, 0.0, 0.0, 0.0, 0.0, 0.0, 0.0, 0.0, 0.0, 0.0, 0.0, 0.0, 0.0, 0.0, 0.0, 0.0, 0.0, 0.0, 0.0, 0.0, 0.0, 0.0, 0.0, 0.0, 0.0, 0.0, 0.0, 0.0, 0.0, 0.0, 0.0, 0.0, 0.0, 0.0, 0.0, 0.0, 0.0, 0.0, 0.0, 0.0, 0.0, 0.0, 0.0, 0.0, 0.0, 0.0, 0.0, 0.0, 0.0, 0.0, 0.0, 0.0, 0.0, 0.0, 0.0, 0.0, 0.0, 0.0, 0.0, 0.0, 0.0, 0.0, 0.0, 0.0, 0.0, 0.0, 0.0, 0.0, 0.0, 0.0, 0.0, 0.0, 0.0, 0.0, 0.0, 0.0, 0.0, 0.0, 0.0, 0.0, 0.0, 0.0, 0.0, 0.0, 0.0, 0.0, 0.0, 0.0, 0.0, 0.0, 0.0, 0.0, 0.0, 0.0, 0.0, 0.0, 0.0, 0.0, 0.0, 0.0, 0.0, 0.0, 0.0, 0.0, 0.0, 0.0, 0.0, 0.0, 0.0, 0.0, 0.0, 0.0, 0.0, 0.0, 0.0, 0.0, 0.0, 0.0, 0.0, 0.0, 0.0, 0.0, 0.0, 0.0, 0.0, 0.0, 0.0, 0.0, 0.0, 0.0, 0.0, 0.0, 0.0, 0.0, 0.0, 0.0, 0.0, 0.0, 0.0, 0.0, 0.0, 0.0, 0.0, 0.0, 0.0, 0.0, 0.0, 0.0, 0.0, 0.0, 0.0, 0.0, 0.0, 0.0, 0.0, 0.0, 0.0, 0.0, 0.0, 0.0, 0.0, 0.0, 0.0, 0.0, 0.0, 0.0, 0.0, 0.0, 0.0, 0.0, 0.0, 0.0, 0.0, 0.0, 0.0, 0.0, 0.0, 0.0, 0.0, 0.0, 0.0, 0.0, 0.0, 0.0, 0.0, 0.0, 0.0, 0.0, 0.0, 0.0, 0.0, 0.0, 0.0, 0.0, 0.0, 0.0, 0.0, 0.0, 0.0, 0.0, 0.0, 0.0, 0.0, 0.0, 0.7143, 0.4, 0.6429, 0.4, 0.6429, 0.5, 0.7143, 0.5, 0.6786, 0.0, 0.6429, 0.1, 0.7143, 0.1, 0.7143, 0.3, 0.6429, 0.3, 0.6429, 0.4, 0.7143, 0.4, 0.7143, 0.2, 0.6429, 0.2, 0.6429, 0.3, 0.7143, 0.3, 0.7143, 0.1, 0.6429, 0.1, 0.6429, 0.2, 0.7143, 0.2, 0.6071, 0.0, 0.5714, 0.1, 0.6429, 0.1, 0.6429, 0.3, 0.5714, 0.3, 0.5714, 0.4, 0.6429, 0.4, 0.6429, 0.2, 0.5714, 0.2, 0.5714, 0.3, 0.6429, 0.3, 0.6429, 0.1, 0.5714, 0.1, 0.5714, 0.2, 0.6429, 0.2, 0.6429, 0.4, 0.5714, 0.4, 0.5714, 0.5, 0.6429, 0.5, 0.5714, 0.1, 0.5, 0.1, 0.5, 0.2, 0.5714, 0.2, 0.5714, 0.4, 0.5, 0.4, 0.5, 0.5, 0.5714, 0.5, 0.5357, 0.0, 0.5, 0.1, 0.5714, 0.1, 0.5714, 0.3, 0.5, 0.3, 0.5, 0.4, 0.5714, 0.4, 0.5714, 0.2, 0.5, 0.2, 0.5, 0.3, 0.5714, 0.3, 0.5, 0.1, 0.4286, 0.1, 0.4286, 0.2, 0.5, 0.2, 0.5, 0.4, 0.4286, 0.4, 0.4286, 0.5, 0.5, 0.5, 0.4643, 0.0, 0.4286, 0.1, 0.5, 0.1, 0.5, 0.3, 0.4286, 0.3, 0.4286, 0.4, 0.5, 0.4, 0.5, 0.2, 0.4286, 0.2, 0.4286, 0.3, 0.5, 0.3, 0.4286, 0.2, 0.3571, 0.2, 0.3571, 0.3, 0.4286, 0.3, 0.4286, 0.1, 0.3571, 0.1, 0.3571, 0.2, 0.4286, 0.2, 0.4286, 0.4, 0.3571, 0.4, 0.3571, 0.5, 0.4286, 0.5, 0.3929, 0.0, 0.3571, 0.1, 0.4286, 0.1, 0.4286, 0.3, 0.3571, 0.3, 0.3571, 0.4, 0.4286, 0.4, 0.3571, 0.2, 0.2857, 0.2, 0.2857, 0.3, 0.3571, 0.3, 0.3571, 0.1, 0.2857, 0.1, 0.2857, 0.2, 0.3571, 0.2, 0.3571, 0.4, 0.2857, 0.4, 0.2857, 0.5, 0.3571, 0.5, 0.3214, 0.0, 0.2857, 0.1, 0.3571, 0.1, 0.3571, 0.3, 0.2857, 0.3, 0.2857, 0.4, 0.3571, 0.4, 0.25, 0.0, 0.2143, 0.1, 0.2857, 0.1, 0.2857, 0.3, 0.2143, 0.3, 0.2143, 0.4, 0.2857, 0.4, 0.2857, 0.2, 0.2143, 0.2, 0.2143, 0.3, 0.2857, 0.3, 0.2857, 0.1, 0.2143, 0.1, 0.2143, 0.2, 0.2857, 0.2, 0.2857, 0.4, 0.2143, 0.4, 0.2143, 0.5, 0.2857, 0.5, 0.2143, 0.4, 0.1429, 0.4, 0.1429, 0.5, 0.2143, 0.5, 0.1786, 0.0, 0.1429, 0.1, 0.2143, 0.1, 0.2143, 0.3, 0.1429, 0.3, 0.1429, 0.4, 0.2143, 0.4, 0.2143, 0.2, 0.1429, 0.2, 0.1429, 0.3, 0.2143, 0.3, 0.2143, 0.1, 0.1429, 0.1, 0.1429, 0.2, 0.2143, 0.2, 0.1429, 0.1, 0.07143, 0.1, 0.07143, 0.2, 0.1429, 0.2, 0.1429, 0.4, 0.07143, 0.4, 0.07143, 0.5, 0.1429, 0.5, 0.1071, 0.0, 0.07143, 0.1, 0.1429, 0.1, 0.1429, 0.3, 0.07143, 0.3, 0.07143, 0.4, 0.1429, 0.4, 0.1429, 0.2, 0.07143, 0.2, 0.07143, 0.3, 0.1429, 0.3, 0.4286, 0.5, 0.4286, 0.5, 0.5, 0.5, 0.5, 0.5, 0.07143, 0.1, 0.0, 0.1, 0.0, 0.2, 0.07143, 0.2, 0.07143, 0.4, 0.0, 0.4, 0.0, 0.5, 0.07143, 0.5, 0.03571, 0.0, 0.0, 0.1, 0.07143, 0.1, 0.07143, 0.3, 0.0, 0.3, 0.0, 0.4, 0.07143, 0.4, 0.7143, 0.5, 0.7143, 0.5, 0.7857, 0.5, 0.7857, 0.5, 0.07143, 0.2, 0.0, 0.2, 0.0, 0.3, 0.07143, 0.3, 1.0, 0.2, 0.9286, 0.2, 0.9286, 0.3, 1.0, 0.3, 0.3571, 0.5, 0.3571, 0.5, 0.4286, 0.5, 0.4286, 0.5, 0.0, 0.5, 0.0, 0.5, 0.07143, 0.5, 0.07143, 0.5, 1.0, 0.1, 0.9286, 0.1, 0.9286, 0.2, 1.0, 0.2, 1.0, 0.4, 0.9286, 0.4, 0.9286, 0.5, 1.0, 0.5, 0.7857, 0.5, 0.7857, 0.5, 0.8571, 0.5, 0.8571, 0.5, 0.9643, 0.0, 0.9286, 0.1, 1.0, 0.1, 1.0, 0.3, 0.9286, 0.3, 0.9286, 0.4, 1.0, 0.4, 0.2143, 0.5, 0.2143, 0.5, 0.2857, 0.5, 0.2857, 0.5, 0.9286, 0.3, 0.8571, 0.3, 0.8571, 0.4, 0.9286, 0.4, 0.5714, 0.5, 0.5714, 0.5, 0.6429, 0.5, 0.6429, 0.5, 0.9286, 0.2, 0.8571, 0.2, 0.8571, 0.3, 0.9286, 0.3, 0.1429, 0.5, 0.1429, 0.5, 0.2143, 0.5, 0.2143, 0.5, 0.9286, 0.5, 0.9286, 0.5, 1.0, 0.5, 1.0, 0.5, 0.9286, 0.1, 0.8571, 0.1, 0.8571, 0.2, 0.9286, 0.2, 0.9286, 0.4, 0.8571, 0.4, 0.8571, 0.5, 0.9286, 0.5, 0.6429, 0.5, 0.6429, 0.5, 0.7143, 0.5, 0.7143, 0.5, 0.8929, 0.0, 0.8571, 0.1, 0.9286, 0.1, 0.07143, 0.5, 0.07143, 0.5, 0.1429, 0.5, 0.1429, 0.5, 0.8214, 0.0, 0.7857, 0.1, 0.8571, 0.1, 0.8571, 0.3, 0.7857, 0.3, 0.7857, 0.4, 0.8571, 0.4, 0.2857, 0.5, 0.2857, 0.5, 0.3571, 0.5, 0.3571, 0.5, 0.8571, 0.2, 0.7857, 0.2, 0.7857, 0.3, 0.8571, 0.3, 0.5, 0.5, 0.5, 0.5, 0.5714, 0.5, 0.5714, 0.5, 0.8571, 0.5, 0.8571, 0.5, 0.9286, 0.5, 0.9286, 0.5, 0.8571, 0.1, 0.7857, 0.1, 0.7857, 0.2, 0.8571, 0.2, 0.8571, 0.4, 0.7857, 0.4, 0.7857, 0.5, 0.8571, 0.5, 0.7857, 0.4, 0.7143, 0.4, 0.7143, 0.5, 0.7857, 0.5, 0.75, 0.0, 0.7143, 0.1, 0.7857, 0.1, 0.7857, 0.3, 0.7143, 0.3, 0.7143, 0.4, 0.7857, 0.4, 0.7857, 0.2, 0.7143, 0.2, 0.7143, 0.3, 0.7857, 0.3, 0.7857, 0.1, 0.7143, 0.1, 0.7143, 0.2, 0.7857, 0.2, 0.7143, 0.4, 0.7143, 0.5, 0.6429, 0.5, 0.6429, 0.4, 0.6786, 0.0, 0.7143, 0.1, 0.6429, 0.1, 0.7143, 0.3, 0.7143, 0.4, 0.6429, 0.4, 0.6429, 0.3, 0.7143, 0.2, 0.7143, 0.3, 0.6429, 0.3, 0.6429, 0.2, 0.7143, 0.1, 0.7143, 0.2, 0.6429, 0.2, 0.6429, 0.1, 0.6071, 0.0, 0.6429, 0.1, 0.5714, 0.1, 0.6429, 0.3, 0.6429, 0.4, 0.5714, 0.4, 0.5714, 0.3, 0.6429, 0.2, 0.6429, 0.3, 0.5714, 0.3, 0.5714, 0.2, 0.6429, 0.1, 0.6429, 0.2, 0.5714, 0.2, 0.5714, 0.1, 0.6429, 0.4, 0.6429, 0.5, 0.5714, 0.5, 0.5714, 0.4, 0.5714, 0.1, 0.5714, 0.2, 0.5, 0.2, 0.5, 0.1, 0.5714, 0.4, 0.5714, 0.5, 0.5, 0.5, 0.5, 0.4, 0.5357, 0.0, 0.5714, 0.1, 0.5, 0.1, 0.5714, 0.3, 0.5714, 0.4, 0.5, 0.4, 0.5, 0.3, 0.5714, 0.2, 0.5714, 0.3, 0.5, 0.3, 0.5, 0.2, 0.5, 0.1, 0.5, 0.2, 0.4286, 0.2, 0.4286, 0.1, 0.5, 0.4, 0.5, 0.5, 0.4286, 0.5, 0.4286, 0.4, 0.4643, 0.0, 0.5, 0.1, 0.4286, 0.1, 0.5, 0.3, 0.5, 0.4, 0.4286, 0.4, 0.4286, 0.3, 0.5, 0.2, 0.5, 0.3, 0.4286, 0.3, 0.4286, 0.2, 0.4286, 0.2, 0.4286, 0.3, 0.3571, 0.3, 0.3571, 0.2, 0.4286, 0.1, 0.4286, 0.2, 0.3571, 0.2, 0.3571, 0.1, 0.4286, 0.4, 0.4286, 0.5, 0.3571, 0.5, 0.3571, 0.4, 0.3929, 0.0, 0.4286, 0.1, 0.3571, 0.1, 0.4286, 0.3, 0.4286, 0.4, 0.3571, 0.4, 0.3571, 0.3, 0.3571, 0.2, 0.3571, 0.3, 0.2857, 0.3, 0.2857, 0.2, 0.3571, 0.1, 0.3571, 0.2, 0.2857, 0.2, 0.2857, 0.1, 0.3571, 0.4, 0.3571, 0.5, 0.2857, 0.5, 0.2857, 0.4, 0.3214, 0.0, 0.3571, 0.1, 0.2857, 0.1, 0.3571, 0.3, 0.3571, 0.4, 0.2857, 0.4, 0.2857, 0.3, 0.25, 0.0, 0.2857, 0.1, 0.2143, 0.1, 0.2857, 0.3, 0.2857, 0.4, 0.2143, 0.4, 0.2143, 0.3, 0.2857, 0.2, 0.2857, 0.3, 0.2143, 0.3, 0.2143, 0.2, 0.2857, 0.1, 0.2857, 0.2, 0.2143, 0.2, 0.2143, 0.1, 0.2857, 0.4, 0.2857, 0.5, 0.2143, 0.5, 0.2143, 0.4, 0.2143, 0.4, 0.2143, 0.5, 0.1429, 0.5, 0.1429, 0.4, 0.1786, 0.0, 0.2143, 0.1, 0.1429, 0.1, 0.2143, 0.3, 0.2143, 0.4, 0.1429, 0.4, 0.1429, 0.3, 0.2143, 0.2, 0.2143, 0.3, 0.1429, 0.3, 0.1429, 0.2, 0.2143, 0.1, 0.2143, 0.2, 0.1429, 0.2, 0.1429, 0.1, 0.1429, 0.1, 0.1429, 0.2, 0.07143, 0.2, 0.07143, 0.1, 0.1429, 0.4, 0.1429, 0.5, 0.07143, 0.5, 0.07143, 0.4, 0.1071, 0.0, 0.1429, 0.1, 0.07143, 0.1, 0.1429, 0.3, 0.1429, 0.4, 0.07143, 0.4, 0.07143, 0.3, 0.1429, 0.2, 0.1429, 0.3, 0.07143, 0.3, 0.07143, 0.2, 0.4286, 0.5, 0.5, 0.5, 0.5, 0.5, 0.4286, 0.5, 0.07143, 0.1, 0.07143, 0.2, 0.0, 0.2, 0.0, 0.1, 0.07143, 0.4, 0.07143, 0.5, 0.0, 0.5, 0.0, 0.4, 0.03571, 0.0, 0.07143, 0.1, 0.0, 0.1, 0.07143, 0.3, 0.07143, 0.4, 0.0, 0.4, 0.0, 0.3, 0.7143, 0.5, 0.7857, 0.5, 0.7857, 0.5, 0.7143, 0.5, 0.07143, 0.2, 0.07143, 0.3, 0.0, 0.3, 0.0, 0.2, 1.0, 0.2, 1.0, 0.3, 0.9286, 0.3, 0.9286, 0.2, 0.3571, 0.5, 0.4286, 0.5, 0.4286, 0.5, 0.3571, 0.5, 0.0, 0.5, 0.07143, 0.5, 0.07143, 0.5, 0.0, 0.5, 1.0, 0.1, 1.0, 0.2, 0.9286, 0.2, 0.9286, 0.1, 1.0, 0.4, 1.0, 0.5, 0.9286, 0.5, 0.9286, 0.4, 0.7857, 0.5, 0.8571, 0.5, 0.8571, 0.5, 0.7857, 0.5, 0.9643, 0.0, 1.0, 0.1, 0.9286, 0.1, 1.0, 0.3, 1.0, 0.4, 0.9286, 0.4, 0.9286, 0.3, 0.2143, 0.5, 0.2857, 0.5, 0.2857, 0.5, 0.2143, 0.5, 0.9286, 0.3, 0.9286, 0.4, 0.8571, 0.4, 0.8571, 0.3, 0.5714, 0.5, 0.6429, 0.5, 0.6429, 0.5, 0.5714, 0.5, 0.9286, 0.2, 0.9286, 0.3, 0.8571, 0.3, 0.8571, 0.2, 0.1429, 0.5, 0.2143, 0.5, 0.2143, 0.5, 0.1429, 0.5, 0.9286, 0.5, 1.0, 0.5, 1.0, 0.5, 0.9286, 0.5, 0.9286, 0.1, 0.9286, 0.2, 0.8571, 0.2, 0.8571, 0.1, 0.9286, 0.4, 0.9286, 0.5, 0.8571, 0.5, 0.8571, 0.4, 0.6429, 0.5, 0.7143, 0.5, 0.7143, 0.5, 0.6429, 0.5, 0.8929, 0.0, 0.9286, 0.1, 0.8571, 0.1, 0.07143, 0.5, 0.1429, 0.5, 0.1429, 0.5, 0.07143, 0.5, 0.8214, 0.0, 0.8571, 0.1, 0.7857, 0.1, 0.8571, 0.3, 0.8571, 0.4, 0.7857, 0.4, 0.7857, 0.3, 0.2857, 0.5, 0.3571, 0.5, 0.3571, 0.5, 0.2857, 0.5, 0.8571, 0.2, 0.8571, 0.3, 0.7857, 0.3, 0.7857, 0.2, 0.5, 0.5, 0.5714, 0.5, 0.5714, 0.5, 0.5, 0.5, 0.8571, 0.5, 0.9286, 0.5, 0.9286, 0.5, 0.8571, 0.5, 0.8571, 0.1, 0.8571, 0.2, 0.7857, 0.2, 0.7857, 0.1, 0.8571, 0.4, 0.8571, 0.5, 0.7857, 0.5, 0.7857, 0.4, 0.7857, 0.4, 0.7857, 0.5, 0.7143, 0.5, 0.7143, 0.4, 0.75, 0.0, 0.7857, 0.1, 0.7143, 0.1, 0.7857, 0.3, 0.7857, 0.4, 0.7143, 0.4, 0.7143, 0.3, 0.7857, 0.2, 0.7857, 0.3, 0.7143, 0.3, 0.7143, 0.2, 0.7857, 0.1, 0.7857, 0.2, 0.7143, 0.2, 0.7143, 0.1, 0.7857, 0.5, 0.8571, 0.5, 0.8571, 0.5, 0.7857, 0.5, 0.0, 0.5, 0.07143, 0.5, 0.07143, 0.5, 0.0, 0.5, 0.1429, 0.5, 0.2143, 0.5, 0.2143, 0.5, 0.1429, 0.5, 0.7143, 0.5, 0.7857, 0.5, 0.7857, 0.5, 0.7143, 0.5, 0.5, 0.5, 0.5714, 0.5, 0.5714, 0.5, 0.5, 0.5, 0.6429, 0.5, 0.7143, 0.5, 0.7143, 0.5, 0.6429, 0.5, 0.5714, 0.5, 0.6429, 0.5, 0.6429, 0.5, 0.5714, 0.5, 0.4286, 0.5, 0.5, 0.5, 0.5, 0.5, 0.4286, 0.5, 0.3571, 0.5, 0.4286, 0.5, 0.4286, 0.5, 0.3571, 0.5, 0.7143, 0.5, 0.7857, 0.5, 0.7857, 0.5, 0.7143, 0.5, 0.2143, 0.5, 0.2857, 0.5, 0.2857, 0.5, 0.2143, 0.5, 0.07143, 0.5, 0.1429, 0.5, 0.1429, 0.5, 0.07143, 0.5, 0.9286, 0.5, 1.0, 0.5, 1.0, 0.5, 0.9286, 0.5, 0.07143, 0.5, 0.1429, 0.5, 0.1429, 0.5, 0.07143, 0.5, 0.2143, 0.5, 0.2857, 0.5, 0.2857, 0.5, 0.2143, 0.5, 0.2857, 0.5, 0.3571, 0.5, 0.3571, 0.5, 0.2857, 0.5, 0.3571, 0.5, 0.4286, 0.5, 0.4286, 0.5, 0.3571, 0.5, 0.8571, 0.5, 0.9286, 0.5, 0.9286, 0.5, 0.8571, 0.5, 0.4286, 0.5, 0.5, 0.5, 0.5, 0.5, 0.4286, 0.5, 0.5714, 0.5, 0.6429, 0.5, 0.6429, 0.5, 0.5714, 0.5, 0.6429, 0.5, 0.7143, 0.5, 0.7143, 0.5, 0.6429, 0.5, 0.3571, 0.5, 0.4286, 0.5, 0.4286, 0.5, 0.3571, 0.5, 0.7143, 0.5, 0.7857, 0.5, 0.7857, 0.5, 0.7143, 0.5, 0.2143, 0.5, 0.2857, 0.5, 0.2857, 0.5, 0.2143, 0.5, 0.07143, 0.5, 0.1429, 0.5, 0.1429, 0.5, 0.07143, 0.5, 0.9286, 0.5, 1.0, 0.5, 1.0, 0.5, 0.9286, 0.5, 0.7857, 0.5, 0.8571, 0.5, 0.8571, 0.5, 0.7857, 0.5, 0.5, 0.5, 0.5714, 0.5, 0.5714, 0.5, 0.5, 0.5, 0.2857, 0.5, 0.3571, 0.5, 0.3571, 0.5, 0.2857, 0.5, 0.1429, 0.5, 0.2143, 0.5, 0.2143, 0.5, 0.1429, 0.5, 0.4286, 0.5, 0.3571, 0.5, 0.3571, 0.5, 0.4286, 0.5, 0.0, 0.5, 0.07143, 0.5, 0.07143, 0.5, 0.0, 0.5, 0.3571, 0.5, 0.2857, 0.5, 0.2857, 0.5, 0.3571, 0.5, 0.2857, 0.5, 0.3571, 0.5, 0.3571, 0.5, 0.2857, 0.5, 0.2857, 0.5, 0.2143, 0.5, 0.2143, 0.5, 0.2857, 0.5, 0.8571, 0.5, 0.9286, 0.5, 0.9286, 0.5, 0.8571, 0.5, 0.0, 0.5, 0.07143, 0.5, 0.07143, 0.5, 0.0, 0.5, 0.1429, 0.5, 0.07143, 0.5, 0.07143, 0.5, 0.1429, 0.5, 0.5, 0.5, 0.5714, 0.5, 0.5714, 0.5, 0.5, 0.5, 0.7857, 0.5, 0.8571, 0.5, 0.8571, 0.5, 0.7857, 0.5, 0.1429, 0.5, 0.2143, 0.5, 0.2143, 0.5, 0.1429, 0.5, 0.9286, 0.5, 1.0, 0.5, 1.0, 0.5, 0.9286, 0.5, 1.0, 0.5, 0.9286, 0.5, 0.9286, 0.5, 1.0, 0.5, 0.07143, 0.5, 0.1429, 0.5, 0.1429, 0.5, 0.07143, 0.5, 0.6429, 0.5, 0.7143, 0.5, 0.7143, 0.5, 0.6429, 0.5, 0.9286, 0.5, 1.0, 0.5, 1.0, 0.5, 0.9286, 0.5, 0.8571, 0.5, 0.7857, 0.5, 0.7857, 0.5, 0.8571, 0.5, 0.7857, 0.5, 0.8571, 0.5, 0.8571, 0.5, 0.7857, 0.5, 0.5, 0.5, 0.5714, 0.5, 0.5714, 0.5, 0.5, 0.5, 0.5714, 0.5, 0.6429, 0.5, 0.6429, 0.5, 0.5714, 0.5, 0.07143, 0.5, 0.0, 0.5, 0.0, 0.5, 0.07143, 0.5, 0.8571, 0.5, 0.9286, 0.5, 0.9286, 0.5, 0.8571, 0.5, 0.4286, 0.5, 0.5, 0.5, 0.5, 0.5, 0.4286, 0.5, 0.2857, 0.5, 0.3571, 0.5, 0.3571, 0.5, 0.2857, 0.5, 0.2143, 0.5, 0.1429, 0.5, 0.1429, 0.5, 0.2143, 0.5, 0.0, 0.5, 0.07143, 0.5, 0.07143, 0.5, 0.0, 0.5, 0.3571, 0.5, 0.4286, 0.5, 0.4286, 0.5, 0.3571, 0.5, 0.4286, 0.5, 0.5, 0.5, 0.5, 0.5, 0.4286, 0.5, 0.7143, 0.5, 0.7857, 0.5, 0.7857, 0.5, 0.7143, 0.5, 0.5714, 0.5, 0.6429, 0.5, 0.6429, 0.5, 0.5714, 0.5, 0.7857, 0.5, 0.7143, 0.5, 0.7143, 0.5, 0.7857, 0.5, 0.6429, 0.5, 0.7143, 0.5, 0.7143, 0.5, 0.6429, 0.5, 0.5714, 0.5, 0.5, 0.5, 0.5, 0.5, 0.5714, 0.5, 0.1429, 0.5, 0.2143, 0.5, 0.2143, 0.5, 0.1429, 0.5, 0.2143, 0.5, 0.2857, 0.5, 0.2857, 0.5, 0.2143, 0.5, 0.0, 0.5, 0.07143, 0.5, 0.07143, 0.5, 0.0, 0.5, 0.07143, 0.5, 0.1429, 0.5, 0.1429, 0.5, 0.07143, 0.5, 0.2857, 0.5, 0.3571, 0.5, 0.3571, 0.5, 0.2857, 0.5, 0.9286, 0.5, 1.0, 0.5, 1.0, 0.5, 0.9286, 0.5, 0.8571, 0.5, 0.9286, 0.5, 0.9286, 0.5, 0.8571, 0.5, 0.5714, 0.5, 0.5, 0.5, 0.5, 0.5, 0.5714, 0.5, 0.8571, 0.5, 0.7857, 0.5, 0.7857, 0.5, 0.8571, 0.5, 0.3571, 0.5, 0.2857, 0.5, 0.2857, 0.5, 0.3571, 0.5, 1.0, 0.5, 0.9286, 0.5, 0.9286, 0.5, 1.0, 0.5, 0.9286, 0.5, 0.8571, 0.5, 0.8571, 0.5, 0.9286, 0.5, 0.1429, 0.5, 0.07143, 0.5, 0.07143, 0.5, 0.1429, 0.5, 0.4286, 0.5, 0.3571, 0.5, 0.3571, 0.5, 0.4286, 0.5, 0.7857, 0.5, 0.7143, 0.5, 0.7143, 0.5, 0.7857, 0.5, 0.2143, 0.5, 0.1429, 0.5, 0.1429, 0.5, 0.2143, 0.5, 0.2857, 0.5, 0.2143, 0.5, 0.2143, 0.5, 0.2857, 0.5, 0.5, 0.5, 0.4286, 0.5, 0.4286, 0.5, 0.5, 0.5, 0.07143, 0.5, 0.0, 0.5, 0.0, 0.5, 0.07143, 0.5, 0.6429, 0.5, 0.5714, 0.5, 0.5714, 0.5, 0.6429, 0.5, 0.7143, 0.5, 0.6429, 0.5, 0.6429, 0.5, 0.7143, 0.5, 0.2143, 0.5, 0.2857, 0.5, 0.2857, 0.5, 0.2143, 0.5, 0.7143, 0.5, 0.6429, 0.5, 0.6429, 0.5, 0.7143, 0.5, 0.7143, 0.5, 0.7857, 0.5, 0.7857, 0.5, 0.7143, 0.5, 0.7857, 0.5, 0.8571, 0.5, 0.8571, 0.5, 0.7857, 0.5, 0.3571, 0.5, 0.4286, 0.5, 0.4286, 0.5, 0.3571, 0.5, 0.5, 0.5, 0.5714, 0.5, 0.5714, 0.5, 0.5, 0.5, 0.4286, 0.5, 0.5, 0.5, 0.5, 0.5, 0.4286, 0.5, 0.6429, 0.5, 0.5714, 0.5, 0.5714, 0.5, 0.6429, 0.5, 0.5714, 0.5, 0.6429, 0.5, 0.6429, 0.5, 0.5714, 0.5, 0.8571, 0.5, 0.9286, 0.5, 0.9286, 0.5, 0.8571, 0.5, 0.6429, 0.5, 0.7143, 0.5, 0.7143, 0.5, 0.6429, 0.5, 0.5, 0.5, 0.4286, 0.5, 0.4286, 0.5, 0.5, 0.5, 0.1429, 0.5, 0.2143, 0.5, 0.2143, 0.5, 0.1429, 0.5, 0.9286, 0.5, 0.8571, 0.5, 0.8571, 0.5, 0.9286, 0.5, 0.7143, 0.5, 0.6429, 0.5, 0.6429, 0.5, 0.7143, 0.5, 0.6429, 0.5, 0.5714, 0.5, 0.5714, 0.5, 0.6429, 0.5, 0.5, 0.5, 0.4286, 0.5, 0.4286, 0.5, 0.5, 0.5, 0.9286, 0.5, 0.8571, 0.5, 0.8571, 0.5, 0.9286, 0.5, 0.4286, 0.5, 0.3571, 0.5, 0.3571, 0.5, 0.4286, 0.5, 0.3571, 0.5, 0.2857, 0.5, 0.2857, 0.5, 0.3571, 0.5, 0.2857, 0.5, 0.2143, 0.5, 0.2143, 0.5, 0.2857, 0.5, 0.1429, 0.5, 0.07143, 0.5, 0.07143, 0.5, 0.1429, 0.5, 1.0, 0.5, 0.9286, 0.5, 0.9286, 0.5, 1.0, 0.5, 0.7143, 0.5, 0.6429, 0.5, 0.6429, 0.5, 0.7143, 0.5, 0.6429, 0.5, 0.5714, 0.5, 0.5714, 0.5, 0.6429, 0.5, 0.5, 0.5, 0.4286, 0.5, 0.4286, 0.5, 0.5, 0.5, 0.4286, 0.5, 0.3571, 0.5, 0.3571, 0.5, 0.4286, 0.5, 0.7857, 0.5, 0.7143, 0.5, 0.7143, 0.5, 0.7857, 0.5, 0.2857, 0.5, 0.2143, 0.5, 0.2143, 0.5, 0.2857, 0.5, 0.1429, 0.5, 0.07143, 0.5, 0.07143, 0.5, 0.1429, 0.5, 0.5714, 0.5, 0.5, 0.5, 0.5, 0.5, 0.5714, 0.5, 0.7857, 0.5, 0.7143, 0.5, 0.7143, 0.5, 0.7857, 0.5, 0.2143, 0.5, 0.1429, 0.5, 0.1429, 0.5, 0.2143, 0.5, 0.07143, 0.5, 0.0, 0.5, 0.0, 0.5, 0.07143, 0.5, 0.8571, 0.5, 0.7857, 0.5, 0.7857, 0.5, 0.8571, 0.5, 0.4286, 0.5, 0.3571, 0.5, 0.3571, 0.5, 0.4286, 0.5, 0.7857, 0.5, 0.7143, 0.5, 0.7143, 0.5, 0.7857, 0.5, 0.2857, 0.5, 0.2143, 0.5, 0.2143, 0.5, 0.2857, 0.5, 0.1429, 0.5, 0.07143, 0.5, 0.07143, 0.5, 0.1429, 0.5, 1.0, 0.5, 0.9286, 0.5, 0.9286, 0.5, 1.0, 0.5, 0.8571, 0.5, 0.7857, 0.5, 0.7857, 0.5, 0.8571, 0.5, 0.5714, 0.5, 0.5, 0.5, 0.5, 0.5, 0.5714, 0.5, 0.2143, 0.5, 0.1429, 0.5, 0.1429, 0.5, 0.2143, 0.5, 0.07143, 0.5, 0.0, 0.5, 0.0, 0.5, 0.07143, 0.5, 0.3571, 0.5, 0.2857, 0.5, 0.2857, 0.5, 0.3571, 0.5, 0.9286, 0.5, 0.8571, 0.5, 0.8571, 0.5, 0.9286, 0.5, 0.5714, 0.5, 0.5, 0.5, 0.5, 0.5, 0.5714, 0.5, 0.8571, 0.5, 0.7857, 0.5, 0.7857, 0.5, 0.8571, 0.5, 1.0, 0.5, 0.9286, 0.5, 0.9286, 0.5, 1.0, 0.5, 0.2857, 0.5, 0.2143, 0.5, 0.2143, 0.5, 0.2857, 0.5, 0.1429, 0.5, 0.07143, 0.5, 0.07143, 0.5, 0.1429, 0.5, 1.0, 0.5, 0.9286, 0.5, 0.9286, 0.5, 1.0, 0.5, 0.8571, 0.5, 0.7857, 0.5, 0.7857, 0.5, 0.8571, 0.5, 0.5714, 0.5, 0.5, 0.5, 0.5, 0.5, 0.5714, 0.5, 0.9286, 0.5, 0.8571, 0.5, 0.8571, 0.5, 0.9286, 0.5, 0.3571, 0.5, 0.2857, 0.5, 0.2857, 0.5, 0.3571, 0.5, 0.5, 0.5, 0.4286, 0.5, 0.4286, 0.5, 0.5, 0.5, 0.6429, 0.5, 0.5714, 0.5, 0.5714, 0.5, 0.6429, 0.5, 0.7143, 0.5, 0.6429, 0.5, 0.6429, 0.5, 0.7143, 0.5, 0.2143, 0.5, 0.1429, 0.5, 0.1429, 0.5, 0.2143, 0.5, 0.07143, 0.5, 0.0, 0.5, 0.0, 0.5, 0.07143, 0.5, 0.3571, 0.5, 0.2857, 0.5, 0.2857, 0.5, 0.3571, 0.5, 0.9286, 0.5, 0.8571, 0.5, 0.8571, 0.5, 0.9286, 0.5, 0.7857, 0.5, 0.7143, 0.5, 0.7143, 0.5, 0.7857, 0.5, 0.4286, 0.5, 0.3571, 0.5, 0.3571, 0.5, 0.4286, 0.5, 0.5, 0.5, 0.4286, 0.5, 0.4286, 0.5, 0.5, 0.5, 0.6429, 0.5, 0.5714, 0.5, 0.5714, 0.5, 0.6429, 0.5, 0.7143, 0.5, 0.6429, 0.5, 0.6429, 0.5, 0.7143, 0.5, 0.2143, 0.5, 0.1429, 0.5, 0.1429, 0.5, 0.2143, 0.5, 0.07143, 0.5, 0.0, 0.5, 0.0, 0.5, 0.07143, 0.5, 0.8571, 0.5, 0.8571, 0.5, 0.9286, 0.5, 0.9286, 0.5, 0.5, 0.5, 0.5, 0.5, 0.5714, 0.5, 0.5714, 0.5, 0.2857, 0.5, 0.2857, 0.5, 0.3571, 0.5, 0.3571, 0.5, 0.07143, 0.5, 0.07143, 0.5, 0.1429, 0.5, 0.1429, 0.5, 0.6429, 0.5, 0.6429, 0.5, 0.7143, 0.5, 0.7143, 0.5, 0.9286, 0.5, 0.9286, 0.5, 1.0, 0.5, 1.0, 0.5, 0.1429, 0.5, 0.1429, 0.5, 0.2143, 0.5, 0.2143, 0.5, 0.5714, 0.5, 0.5714, 0.5, 0.6429, 0.5, 0.6429, 0.5, 0.2143, 0.5, 0.2143, 0.5, 0.2857, 0.5, 0.2857, 0.5, 0.7857, 0.5, 0.7857, 0.5, 0.8571, 0.5, 0.8571, 0.5, 0.0, 0.5, 0.0, 0.5, 0.07143, 0.5, 0.07143, 0.5, 0.3571, 0.5, 0.3571, 0.5, 0.4286, 0.5, 0.4286, 0.5, 0.7143, 0.5, 0.7143, 0.5, 0.7857, 0.5, 0.7857, 0.5, 0.4286, 0.5, 0.4286, 0.5, 0.5, 0.5, 0.5, 0.5, 0.7143, 0.4, 0.6429, 0.4, 0.6429, 0.5, 0.7143, 0.5, 0.6786, 0.0, 0.6429, 0.1, 0.7143, 0.1, 0.7143, 0.3, 0.6429, 0.3, 0.6429, 0.4, 0.7143, 0.4, 0.7143, 0.2, 0.6429, 0.2, 0.6429, 0.3, 0.7143, 0.3, 0.7143, 0.1, 0.6429, 0.1, 0.6429, 0.2, 0.7143, 0.2, 0.6071, 0.0, 0.5714, 0.1, 0.6429, 0.1, 0.6429, 0.3, 0.5714, 0.3, 0.5714, 0.4, 0.6429, 0.4, 0.6429, 0.2, 0.5714, 0.2, 0.5714, 0.3, 0.6429, 0.3, 0.6429, 0.1, 0.5714, 0.1, 0.5714, 0.2, 0.6429, 0.2, 0.6429, 0.4, 0.5714, 0.4, 0.5714, 0.5, 0.6429, 0.5, 0.5714, 0.1, 0.5, 0.1, 0.5, 0.2, 0.5714, 0.2, 0.5714, 0.4, 0.5, 0.4, 0.5, 0.5, 0.5714, 0.5, 0.5357, 0.0, 0.5, 0.1, 0.5714, 0.1, 0.5714, 0.3, 0.5, 0.3, 0.5, 0.4, 0.5714, 0.4, 0.5714, 0.2, 0.5, 0.2, 0.5, 0.3, 0.5714, 0.3, 0.5, 0.1, 0.4286, 0.1, 0.4286, 0.2, 0.5, 0.2, 0.5, 0.4, 0.4286, 0.4, 0.4286, 0.5, 0.5, 0.5, 0.4643, 0.0, 0.4286, 0.1, 0.5, 0.1, 0.5, 0.3, 0.4286, 0.3, 0.4286, 0.4, 0.5, 0.4, 0.5, 0.2, 0.4286, 0.2, 0.4286, 0.3, 0.5, 0.3, 0.4286, 0.2, 0.3571, 0.2, 0.3571, 0.3, 0.4286, 0.3, 0.4286, 0.1, 0.3571, 0.1, 0.3571, 0.2, 0.4286, 0.2, 0.4286, 0.4, 0.3571, 0.4, 0.3571, 0.5, 0.4286, 0.5, 0.3929, 0.0, 0.3571, 0.1, 0.4286, 0.1, 0.4286, 0.3, 0.3571, 0.3, 0.3571, 0.4, 0.4286, 0.4, 0.3571, 0.2, 0.2857, 0.2, 0.2857, 0.3, 0.3571, 0.3, 0.3571, 0.1, 0.2857, 0.1, 0.2857, 0.2, 0.3571, 0.2, 0.3571, 0.4, 0.2857, 0.4, 0.2857, 0.5, 0.3571, 0.5, 0.3214, 0.0, 0.2857, 0.1, 0.3571, 0.1, 0.3571, 0.3, 0.2857, 0.3, 0.2857, 0.4, 0.3571, 0.4, 0.25, 0.0, 0.2143, 0.1, 0.2857, 0.1, 0.2857, 0.3, 0.2143, 0.3, 0.2143, 0.4, 0.2857, 0.4, 0.2857, 0.2, 0.2143, 0.2, 0.2143, 0.3, 0.2857, 0.3, 0.2857, 0.1, 0.2143, 0.1, 0.2143, 0.2, 0.2857, 0.2, 0.2857, 0.4, 0.2143, 0.4, 0.2143, 0.5, 0.2857, 0.5, 0.2143, 0.4, 0.1429, 0.4, 0.1429, 0.5, 0.2143, 0.5, 0.1786, 0.0, 0.1429, 0.1, 0.2143, 0.1, 0.2143, 0.3, 0.1429, 0.3, 0.1429, 0.4, 0.2143, 0.4, 0.2143, 0.2, 0.1429, 0.2, 0.1429, 0.3, 0.2143, 0.3, 0.2143, 0.1, 0.1429, 0.1, 0.1429, 0.2, 0.2143, 0.2, 0.1429, 0.1, 0.07143, 0.1, 0.07143, 0.2, 0.1429, 0.2, 0.1429, 0.4, 0.07143, 0.4, 0.07143, 0.5, 0.1429, 0.5, 0.1071, 0.0, 0.07143, 0.1, 0.1429, 0.1, 0.1429, 0.3, 0.07143, 0.3, 0.07143, 0.4, 0.1429, 0.4, 0.1429, 0.2, 0.07143, 0.2, 0.07143, 0.3, 0.1429, 0.3, 0.07143, 0.1, 0.0, 0.1, 0.0, 0.2, 0.07143, 0.2, 0.07143, 0.4, 0.0, 0.4, 0.0, 0.5, 0.07143, 0.5, 0.03571, 0.0, 0.0, 0.1, 0.07143, 0.1, 0.07143, 0.3, 0.0, 0.3, 0.0, 0.4, 0.07143, 0.4, 0.07143, 0.2, 0.0, 0.2, 0.0, 0.3, 0.07143, 0.3, 1.0, 0.2, 0.9286, 0.2, 0.9286, 0.3, 1.0, 0.3, 1.0, 0.1, 0.9286, 0.1, 0.9286, 0.2, 1.0, 0.2, 1.0, 0.4, 0.9286, 0.4, 0.9286, 0.5, 1.0, 0.5, 0.9643, 0.0, 0.9286, 0.1, 1.0, 0.1, 1.0, 0.3, 0.9286, 0.3, 0.9286, 0.4, 1.0, 0.4, 0.9286, 0.3, 0.8571, 0.3, 0.8571, 0.4, 0.9286, 0.4, 0.9286, 0.2, 0.8571, 0.2, 0.8571, 0.3, 0.9286, 0.3, 0.9286, 0.1, 0.8571, 0.1, 0.8571, 0.2, 0.9286, 0.2, 0.9286, 0.4, 0.8571, 0.4, 0.8571, 0.5, 0.9286, 0.5, 0.8929, 0.0, 0.8571, 0.1, 0.9286, 0.1, 0.8214, 0.0, 0.7857, 0.1, 0.8571, 0.1, 0.8571, 0.3, 0.7857, 0.3, 0.7857, 0.4, 0.8571, 0.4, 0.8571, 0.2, 0.7857, 0.2, 0.7857, 0.3, 0.8571, 0.3, 0.8571, 0.1, 0.7857, 0.1, 0.7857, 0.2, 0.8571, 0.2, 0.8571, 0.4, 0.7857, 0.4, 0.7857, 0.5, 0.8571, 0.5, 0.7857, 0.4, 0.7143, 0.4, 0.7143, 0.5, 0.7857, 0.5, 0.75, 0.0, 0.7143, 0.1, 0.7857, 0.1, 0.7857, 0.3, 0.7143, 0.3, 0.7143, 0.4, 0.7857, 0.4, 0.7857, 0.2, 0.7143, 0.2, 0.7143, 0.3, 0.7857, 0.3, 0.7857, 0.1, 0.7143, 0.1, 0.7143, 0.2, 0.7857, 0.2, 0.8571, 0.5, 0.8571, 0.5, 0.9286, 0.5, 0.9286, 0.5, 0.5, 0.5, 0.5, 0.5, 0.5714, 0.5, 0.5714, 0.5, 0.2857, 0.5, 0.2857, 0.5, 0.3571, 0.5, 0.3571, 0.5, 0.07143, 0.5, 0.07143, 0.5, 0.1429, 0.5, 0.1429, 0.5, 0.6429, 0.5, 0.6429, 0.5, 0.7143, 0.5, 0.7143, 0.5, 0.9286, 0.5, 0.9286, 0.5, 1.0, 0.5, 1.0, 0.5, 0.1429, 0.5, 0.1429, 0.5, 0.2143, 0.5, 0.2143, 0.5, 0.5714, 0.5, 0.5714, 0.5, 0.6429, 0.5, 0.6429, 0.5, 0.2143, 0.5, 0.2143, 0.5, 0.2857, 0.5, 0.2857, 0.5, 0.7857, 0.5, 0.7857, 0.5, 0.8571, 0.5, 0.8571, 0.5, 0.0, 0.5, 0.0, 0.5, 0.07143, 0.5, 0.07143, 0.5, 0.3571, 0.5, 0.3571, 0.5, 0.4286, 0.5, 0.4286, 0.5, 0.7143, 0.5, 0.7143, 0.5, 0.7857, 0.5, 0.7857, 0.5, 0.4286, 0.5, 0.4286, 0.5, 0.5, 0.5, 0.5, 0.5, 0.8571, 0.5, 0.7857, 0.5, 0.7143, 0.5, 0.6429, 0.5, 0.5714, 0.5, 0.5, 0.5, 0.4286, 0.5, 0.3571, 0.5, 0.2857, 0.5, 0.2143, 0.5, 0.1429, 0.5, 0.07143, 0.5, 0.0, 0.5, 0.9286, 0.5])
me_esfera_002.materials.append(mat_corcho)
me_esfera_002.materials.append(mat_vial)
me_esfera_002.materials.append(mat_liquido)
me_esfera_002.update()

# ---- objects
ob_corcho = bpy.data.objects.new('Corcho', me_esfera_002)
ob_camera = bpy.data.objects.new('Camera', cam_camera)
ob_point = bpy.data.objects.new('Point', light_point_006)
ob_point_001 = bpy.data.objects.new('Point.001', light_point_007)
ob_point_002 = bpy.data.objects.new('Point.002', light_point_008)
ob_point_003 = bpy.data.objects.new('Point.003', light_point_010)

# ---- transforms, parenting, visibility, modifiers, constraints
ob_corcho.location = (0.0, 0.0, 1.0)
ob_corcho.rotation_euler = (0.1745, -3.856e-17, -3.373e-18)
ob_camera.location = (-15.75, -0.5012, 4.868)
ob_camera.rotation_euler = (1.571, -0.0, -1.571)
ob_camera.scale = (17.0, 23.2, 21.25)
ob_point.location = (0.01053, -0.7932, 6.351)
ob_point.rotation_euler = (0.08949, 0.01393, 0.005351)
ob_point_001.location = (0.01475, -0.3649, 3.899)
ob_point_001.rotation_euler = (0.08949, 0.01393, 0.005351)
ob_point_002.location = (-0.05825, -0.03238, 1.381)
ob_point_002.rotation_euler = (0.08949, 0.01393, 0.005351)
ob_point_003.location = (0.006122, 0.1062, 0.4716)
ob_point_003.rotation_euler = (0.08949, 0.01393, 0.005351)

# ---- collection membership
col_collection.objects.link(ob_corcho)
col_collection.objects.link(ob_camera)
col_collection.objects.link(ob_point)
col_collection.objects.link(ob_point_001)
col_collection.objects.link(ob_point_002)
col_collection.objects.link(ob_point_003)

# ---- scene / render settings (as saved in the file)
scene.camera = ob_camera
scene.frame_start = 1; scene.frame_end = 250; scene.frame_set(1)
scene.render.engine = 'BLENDER_EEVEE_NEXT'
scene.render.resolution_x = 256
scene.render.resolution_y = 256
scene.render.film_transparent = True
scene.cycles.sampling_pattern = 'TABULATED_SOBOL'
scene.eevee.ray_tracing_options.trace_max_roughness = 0.0
scene.view_settings.exposure = 3.5
bpy.context.view_layer.update()

